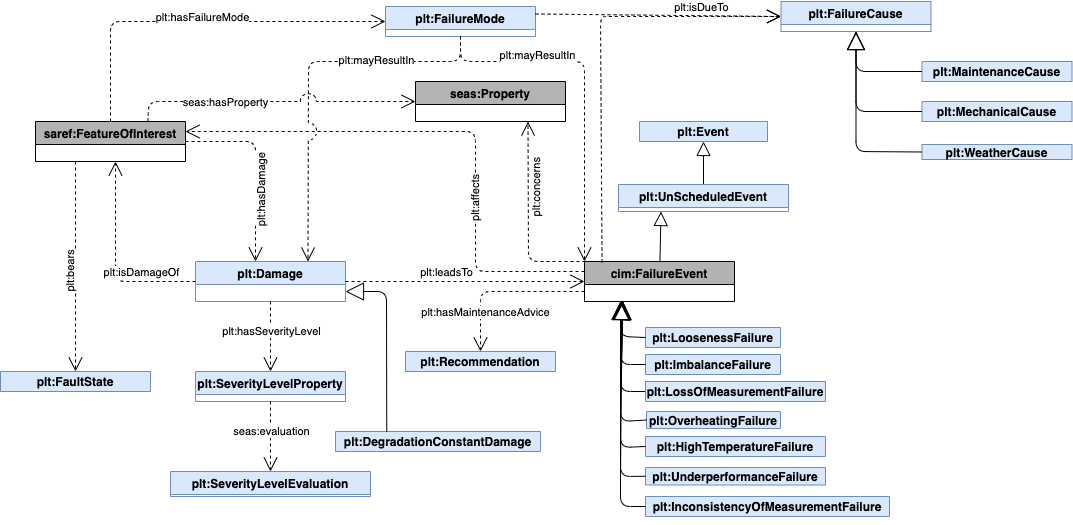

The diagram above was exported from draw.io. Its source (the exported page's mxGraphModel, read from the mxfile embedded in the PNG):
<mxGraphModel dx="1485" dy="1914" grid="1" gridSize="10" guides="1" tooltips="1" connect="1" arrows="1" fold="1" page="1" pageScale="1" pageWidth="827" pageHeight="1169" math="0" shadow="0">
  <root>
    <mxCell id="0" />
    <mxCell id="1" parent="0" />
    <mxCell id="ClKa1YCmdRRULnOHB9KC-1" value="cim:FailureEvent" style="swimlane;fillColor=#B3B3B3;gradientColor=#b3b3b3;strokeColor=default;" parent="1" vertex="1">
      <mxGeometry x="624" y="-300" width="150" height="40" as="geometry" />
    </mxCell>
    <mxCell id="ClKa1YCmdRRULnOHB9KC-2" value="" style="endArrow=block;endFill=0;endSize=12;html=1;entryX=0.5;entryY=1;entryDx=0;entryDy=0;exitX=0.5;exitY=0;exitDx=0;exitDy=0;" parent="1" source="ClKa1YCmdRRULnOHB9KC-36" target="ClKa1YCmdRRULnOHB9KC-27" edge="1">
      <mxGeometry width="160" relative="1" as="geometry">
        <mxPoint x="425" y="-210" as="sourcePoint" />
        <mxPoint x="780" y="-420" as="targetPoint" />
      </mxGeometry>
    </mxCell>
    <mxCell id="ClKa1YCmdRRULnOHB9KC-3" value="plt:Damage" style="swimlane;fillColor=#dae8fc;strokeColor=#6c8ebf;" parent="1" vertex="1">
      <mxGeometry x="235" y="-300" width="150" height="40" as="geometry" />
    </mxCell>
    <mxCell id="ClKa1YCmdRRULnOHB9KC-4" value="" style="endArrow=open;endFill=1;endSize=12;html=1;exitX=1;exitY=0.5;exitDx=0;exitDy=0;entryX=0;entryY=0.5;entryDx=0;entryDy=0;dashed=1;" parent="1" source="ClKa1YCmdRRULnOHB9KC-3" target="ClKa1YCmdRRULnOHB9KC-1" edge="1">
      <mxGeometry width="160" relative="1" as="geometry">
        <mxPoint x="365" y="-150" as="sourcePoint" />
        <mxPoint x="525" y="-150" as="targetPoint" />
      </mxGeometry>
    </mxCell>
    <mxCell id="ClKa1YCmdRRULnOHB9KC-5" value="plt:leadsTo" style="edgeLabel;html=1;align=center;verticalAlign=middle;resizable=0;points=[];" parent="ClKa1YCmdRRULnOHB9KC-4" connectable="0" vertex="1">
      <mxGeometry x="-0.1667" relative="1" as="geometry">
        <mxPoint y="-10" as="offset" />
      </mxGeometry>
    </mxCell>
    <mxCell id="ClKa1YCmdRRULnOHB9KC-6" value="saref:FeatureOfInterest" style="swimlane;fillColor=#B3B3B3;strokeColor=default;" parent="1" vertex="1">
      <mxGeometry x="75" y="-440" width="150" height="40" as="geometry" />
    </mxCell>
    <mxCell id="ClKa1YCmdRRULnOHB9KC-7" value="" style="endArrow=open;endFill=1;endSize=12;html=1;exitX=0;exitY=0.5;exitDx=0;exitDy=0;dashed=1;" parent="1" source="ClKa1YCmdRRULnOHB9KC-3" edge="1">
      <mxGeometry width="160" relative="1" as="geometry">
        <mxPoint x="395" y="-290" as="sourcePoint" />
        <mxPoint x="155" y="-400" as="targetPoint" />
        <Array as="points">
          <mxPoint x="155" y="-280" />
        </Array>
      </mxGeometry>
    </mxCell>
    <mxCell id="ClKa1YCmdRRULnOHB9KC-8" value="plt:isDamageOf" style="edgeLabel;html=1;align=center;verticalAlign=middle;resizable=0;points=[];" parent="ClKa1YCmdRRULnOHB9KC-7" connectable="0" vertex="1">
      <mxGeometry x="-0.1667" relative="1" as="geometry">
        <mxPoint x="25" y="-7" as="offset" />
      </mxGeometry>
    </mxCell>
    <mxCell id="ClKa1YCmdRRULnOHB9KC-9" value="" style="endArrow=open;endFill=1;endSize=12;html=1;exitX=1;exitY=0.5;exitDx=0;exitDy=0;dashed=1;entryX=0.4;entryY=0;entryDx=0;entryDy=0;entryPerimeter=0;" parent="1" source="ClKa1YCmdRRULnOHB9KC-6" target="ClKa1YCmdRRULnOHB9KC-3" edge="1">
      <mxGeometry width="160" relative="1" as="geometry">
        <mxPoint x="165" y="-390" as="sourcePoint" />
        <mxPoint x="245" y="-290" as="targetPoint" />
        <Array as="points">
          <mxPoint x="295" y="-420" />
        </Array>
      </mxGeometry>
    </mxCell>
    <mxCell id="ClKa1YCmdRRULnOHB9KC-10" value="plt:hasDamage" style="edgeLabel;html=1;align=center;verticalAlign=middle;resizable=0;points=[];horizontal=0;" parent="ClKa1YCmdRRULnOHB9KC-9" connectable="0" vertex="1">
      <mxGeometry x="-0.1667" relative="1" as="geometry">
        <mxPoint x="5" y="41" as="offset" />
      </mxGeometry>
    </mxCell>
    <mxCell id="ClKa1YCmdRRULnOHB9KC-11" value="" style="endArrow=open;endFill=1;endSize=12;html=1;exitX=0;exitY=0.25;exitDx=0;exitDy=0;dashed=1;entryX=1;entryY=0.25;entryDx=0;entryDy=0;" parent="1" source="ClKa1YCmdRRULnOHB9KC-1" target="ClKa1YCmdRRULnOHB9KC-6" edge="1">
      <mxGeometry width="160" relative="1" as="geometry">
        <mxPoint x="305" y="-310" as="sourcePoint" />
        <mxPoint x="235" y="-410" as="targetPoint" />
        <Array as="points">
          <mxPoint x="515" y="-290" />
          <mxPoint x="515" y="-360" />
          <mxPoint x="515" y="-430" />
        </Array>
      </mxGeometry>
    </mxCell>
    <mxCell id="ClKa1YCmdRRULnOHB9KC-12" value="plt:affects" style="edgeLabel;html=1;align=center;verticalAlign=middle;resizable=0;points=[];horizontal=0;" parent="ClKa1YCmdRRULnOHB9KC-11" connectable="0" vertex="1">
      <mxGeometry x="-0.1667" relative="1" as="geometry">
        <mxPoint y="43" as="offset" />
      </mxGeometry>
    </mxCell>
    <mxCell id="ClKa1YCmdRRULnOHB9KC-13" value="plt:SeverityLevelProperty" style="swimlane;fillColor=#dae8fc;strokeColor=#6c8ebf;" parent="1" vertex="1">
      <mxGeometry x="235" y="-190" width="150" height="30" as="geometry" />
    </mxCell>
    <mxCell id="ClKa1YCmdRRULnOHB9KC-14" value="" style="endArrow=open;endFill=1;endSize=12;html=1;exitX=0.5;exitY=1;exitDx=0;exitDy=0;dashed=1;entryX=0.5;entryY=0;entryDx=0;entryDy=0;" parent="1" source="ClKa1YCmdRRULnOHB9KC-3" target="ClKa1YCmdRRULnOHB9KC-13" edge="1">
      <mxGeometry width="160" relative="1" as="geometry">
        <mxPoint x="245" y="-290" as="sourcePoint" />
        <mxPoint x="165" y="-390" as="targetPoint" />
      </mxGeometry>
    </mxCell>
    <mxCell id="ClKa1YCmdRRULnOHB9KC-15" value="plt:hasSeverityLevel" style="edgeLabel;html=1;align=center;verticalAlign=middle;resizable=0;points=[];" parent="ClKa1YCmdRRULnOHB9KC-14" connectable="0" vertex="1">
      <mxGeometry x="-0.1667" relative="1" as="geometry">
        <mxPoint as="offset" />
      </mxGeometry>
    </mxCell>
    <mxCell id="ClKa1YCmdRRULnOHB9KC-16" value="plt:SeverityLevelEvaluation" style="swimlane;fillColor=#dae8fc;strokeColor=#6c8ebf;" parent="1" vertex="1">
      <mxGeometry x="210" y="-90" width="200" height="25" as="geometry" />
    </mxCell>
    <mxCell id="ClKa1YCmdRRULnOHB9KC-17" value="" style="endArrow=open;endFill=1;endSize=12;html=1;exitX=0.5;exitY=1;exitDx=0;exitDy=0;dashed=1;entryX=0.5;entryY=0;entryDx=0;entryDy=0;" parent="1" source="ClKa1YCmdRRULnOHB9KC-13" target="ClKa1YCmdRRULnOHB9KC-16" edge="1">
      <mxGeometry width="160" relative="1" as="geometry">
        <mxPoint x="320" y="-270" as="sourcePoint" />
        <mxPoint x="320" y="-180" as="targetPoint" />
      </mxGeometry>
    </mxCell>
    <mxCell id="ClKa1YCmdRRULnOHB9KC-18" value="seas:evaluation" style="edgeLabel;html=1;align=center;verticalAlign=middle;resizable=0;points=[];" parent="ClKa1YCmdRRULnOHB9KC-17" connectable="0" vertex="1">
      <mxGeometry x="-0.1667" relative="1" as="geometry">
        <mxPoint as="offset" />
      </mxGeometry>
    </mxCell>
    <mxCell id="ClKa1YCmdRRULnOHB9KC-19" value="plt:FaultState" style="swimlane;fillColor=#dae8fc;strokeColor=#6c8ebf;" parent="1" vertex="1">
      <mxGeometry x="40" y="-190" width="150" height="20" as="geometry" />
    </mxCell>
    <mxCell id="ClKa1YCmdRRULnOHB9KC-20" value="" style="endArrow=open;endFill=1;endSize=12;html=1;dashed=1;entryX=0.5;entryY=0;entryDx=0;entryDy=0;" parent="1" target="ClKa1YCmdRRULnOHB9KC-19" edge="1">
      <mxGeometry width="160" relative="1" as="geometry">
        <mxPoint x="115" y="-400" as="sourcePoint" />
        <mxPoint x="165" y="-390" as="targetPoint" />
      </mxGeometry>
    </mxCell>
    <mxCell id="ClKa1YCmdRRULnOHB9KC-21" value="plt:bears" style="edgeLabel;html=1;align=center;verticalAlign=middle;resizable=0;points=[];horizontal=0;" parent="ClKa1YCmdRRULnOHB9KC-20" connectable="0" vertex="1">
      <mxGeometry x="-0.1667" relative="1" as="geometry">
        <mxPoint x="-5" y="23" as="offset" />
      </mxGeometry>
    </mxCell>
    <mxCell id="ClKa1YCmdRRULnOHB9KC-27" value="plt:Event" style="swimlane;fillColor=#dae8fc;strokeColor=#6c8ebf;" parent="1" vertex="1">
      <mxGeometry x="679" y="-440" width="128" height="20" as="geometry" />
    </mxCell>
    <mxCell id="ClKa1YCmdRRULnOHB9KC-28" value="plt:LoosenessFailure" style="swimlane;fillColor=#dae8fc;strokeColor=#6c8ebf;" parent="1" vertex="1">
      <mxGeometry x="685" y="-234" width="135" height="20" as="geometry" />
    </mxCell>
    <mxCell id="ClKa1YCmdRRULnOHB9KC-29" value="plt:ImbalanceFailure" style="swimlane;fillColor=#dae8fc;strokeColor=#6c8ebf;" parent="1" vertex="1">
      <mxGeometry x="685" y="-207" width="135" height="20" as="geometry" />
    </mxCell>
    <mxCell id="ClKa1YCmdRRULnOHB9KC-30" value="" style="endArrow=block;endSize=16;endFill=0;html=1;exitX=0;exitY=0.5;exitDx=0;exitDy=0;entryX=0.25;entryY=1;entryDx=0;entryDy=0;" parent="1" source="ClKa1YCmdRRULnOHB9KC-28" target="ClKa1YCmdRRULnOHB9KC-1" edge="1">
      <mxGeometry x="-0.12" y="-18" width="160" relative="1" as="geometry">
        <mxPoint x="923.6199999999999" y="-270" as="sourcePoint" />
        <mxPoint x="845" y="-410" as="targetPoint" />
        <Array as="points">
          <mxPoint x="660" y="-225" />
        </Array>
        <mxPoint x="-33" y="-10" as="offset" />
      </mxGeometry>
    </mxCell>
    <mxCell id="ClKa1YCmdRRULnOHB9KC-31" value="" style="endArrow=block;endSize=16;endFill=0;html=1;exitX=0;exitY=0.5;exitDx=0;exitDy=0;entryX=0.25;entryY=1;entryDx=0;entryDy=0;" parent="1" source="ClKa1YCmdRRULnOHB9KC-29" target="ClKa1YCmdRRULnOHB9KC-1" edge="1">
      <mxGeometry x="-0.12" y="-18" width="160" relative="1" as="geometry">
        <mxPoint x="695" y="-230.0000000000001" as="sourcePoint" />
        <mxPoint x="662.5" y="-270" as="targetPoint" />
        <Array as="points">
          <mxPoint x="660" y="-197" />
        </Array>
        <mxPoint x="-33" y="-10" as="offset" />
      </mxGeometry>
    </mxCell>
    <mxCell id="ClKa1YCmdRRULnOHB9KC-36" value="plt:UnScheduledEvent" style="swimlane;fillColor=#dae8fc;strokeColor=#6c8ebf;" parent="1" vertex="1">
      <mxGeometry x="658" y="-377" width="170" height="27" as="geometry" />
    </mxCell>
    <mxCell id="ClKa1YCmdRRULnOHB9KC-37" value="" style="endArrow=block;endFill=0;endSize=12;html=1;entryX=0.25;entryY=1;entryDx=0;entryDy=0;" parent="1" source="ClKa1YCmdRRULnOHB9KC-1" target="ClKa1YCmdRRULnOHB9KC-36" edge="1">
      <mxGeometry width="160" relative="1" as="geometry">
        <mxPoint x="690" y="-320" as="sourcePoint" />
        <mxPoint x="780" y="-420" as="targetPoint" />
        <Array as="points" />
      </mxGeometry>
    </mxCell>
    <mxCell id="ClKa1YCmdRRULnOHB9KC-54" value="plt:FailureMode" style="swimlane;fillColor=#dae8fc;strokeColor=#6c8ebf;" parent="1" vertex="1">
      <mxGeometry x="425" y="-555" width="150" height="30" as="geometry" />
    </mxCell>
    <mxCell id="ClKa1YCmdRRULnOHB9KC-55" value="" style="endArrow=open;endFill=1;endSize=12;html=1;dashed=1;entryX=0;entryY=0.5;entryDx=0;entryDy=0;exitX=0.5;exitY=0;exitDx=0;exitDy=0;" parent="1" source="ClKa1YCmdRRULnOHB9KC-6" target="ClKa1YCmdRRULnOHB9KC-54" edge="1">
      <mxGeometry width="160" relative="1" as="geometry">
        <mxPoint x="125" y="-390" as="sourcePoint" />
        <mxPoint x="125" y="-180" as="targetPoint" />
        <Array as="points">
          <mxPoint x="150" y="-540" />
        </Array>
      </mxGeometry>
    </mxCell>
    <mxCell id="ClKa1YCmdRRULnOHB9KC-56" value="plt:hasFailureMode" style="edgeLabel;html=1;align=center;verticalAlign=middle;resizable=0;points=[];" parent="ClKa1YCmdRRULnOHB9KC-55" connectable="0" vertex="1">
      <mxGeometry x="-0.2" y="-1" relative="1" as="geometry">
        <mxPoint x="41" y="-6" as="offset" />
      </mxGeometry>
    </mxCell>
    <mxCell id="ClKa1YCmdRRULnOHB9KC-57" value="" style="endArrow=open;endFill=1;endSize=12;html=1;dashed=1;entryX=0.75;entryY=0;entryDx=0;entryDy=0;jumpStyle=arc;jumpSize=17;exitX=0.5;exitY=1;exitDx=0;exitDy=0;" parent="1" source="ClKa1YCmdRRULnOHB9KC-54" target="ClKa1YCmdRRULnOHB9KC-3" edge="1">
      <mxGeometry width="160" relative="1" as="geometry">
        <mxPoint x="470" y="-520" as="sourcePoint" />
        <mxPoint x="435" y="-540" as="targetPoint" />
        <Array as="points">
          <mxPoint x="500" y="-500" />
          <mxPoint x="348" y="-500" />
        </Array>
      </mxGeometry>
    </mxCell>
    <mxCell id="ClKa1YCmdRRULnOHB9KC-58" value="plt:mayResultIn" style="edgeLabel;html=1;align=center;verticalAlign=middle;resizable=0;points=[];" parent="ClKa1YCmdRRULnOHB9KC-57" connectable="0" vertex="1">
      <mxGeometry x="-0.2" y="-1" relative="1" as="geometry">
        <mxPoint x="41" y="-1" as="offset" />
      </mxGeometry>
    </mxCell>
    <mxCell id="ClKa1YCmdRRULnOHB9KC-59" value="" style="endArrow=open;endFill=1;endSize=12;html=1;dashed=1;entryX=0;entryY=0;entryDx=0;entryDy=0;exitX=0.5;exitY=1;exitDx=0;exitDy=0;" parent="1" source="ClKa1YCmdRRULnOHB9KC-54" target="ClKa1YCmdRRULnOHB9KC-1" edge="1">
      <mxGeometry width="160" relative="1" as="geometry">
        <mxPoint x="535" y="-520" as="sourcePoint" />
        <mxPoint x="345" y="-300" as="targetPoint" />
        <Array as="points">
          <mxPoint x="500" y="-500" />
          <mxPoint x="624" y="-500" />
        </Array>
      </mxGeometry>
    </mxCell>
    <mxCell id="ClKa1YCmdRRULnOHB9KC-60" value="plt:mayResultIn" style="edgeLabel;html=1;align=center;verticalAlign=middle;resizable=0;points=[];" parent="ClKa1YCmdRRULnOHB9KC-59" connectable="0" vertex="1">
      <mxGeometry x="-0.2" y="-1" relative="1" as="geometry">
        <mxPoint x="-39" y="-8" as="offset" />
      </mxGeometry>
    </mxCell>
    <mxCell id="ClKa1YCmdRRULnOHB9KC-61" value="plt:FailureCause" style="swimlane;fillColor=#dae8fc;strokeColor=#6c8ebf;" parent="1" vertex="1">
      <mxGeometry x="820.5" y="-560" width="150" height="30" as="geometry" />
    </mxCell>
    <mxCell id="ClKa1YCmdRRULnOHB9KC-62" value="" style="endArrow=open;endFill=1;endSize=12;html=1;dashed=1;exitX=1;exitY=0.25;exitDx=0;exitDy=0;entryX=0;entryY=0.5;entryDx=0;entryDy=0;" parent="1" source="ClKa1YCmdRRULnOHB9KC-54" target="ClKa1YCmdRRULnOHB9KC-61" edge="1">
      <mxGeometry width="160" relative="1" as="geometry">
        <mxPoint x="350" y="-580" as="sourcePoint" />
        <mxPoint x="785" y="-700" as="targetPoint" />
      </mxGeometry>
    </mxCell>
    <mxCell id="ClKa1YCmdRRULnOHB9KC-63" value="plt:isDueTo" style="edgeLabel;html=1;align=center;verticalAlign=middle;resizable=0;points=[];" parent="ClKa1YCmdRRULnOHB9KC-62" connectable="0" vertex="1">
      <mxGeometry x="-0.2" y="-1" relative="1" as="geometry">
        <mxPoint x="67" y="-9" as="offset" />
      </mxGeometry>
    </mxCell>
    <mxCell id="ClKa1YCmdRRULnOHB9KC-64" value="" style="endArrow=open;endFill=1;endSize=12;html=1;dashed=1;exitX=0.117;exitY=0.024;exitDx=0;exitDy=0;exitPerimeter=0;entryX=0;entryY=0.5;entryDx=0;entryDy=0;" parent="1" source="ClKa1YCmdRRULnOHB9KC-1" target="ClKa1YCmdRRULnOHB9KC-61" edge="1">
      <mxGeometry width="160" relative="1" as="geometry">
        <mxPoint x="510" y="-560" as="sourcePoint" />
        <mxPoint x="765" y="-720" as="targetPoint" />
        <Array as="points">
          <mxPoint x="640" y="-545" />
          <mxPoint x="650" y="-545" />
        </Array>
      </mxGeometry>
    </mxCell>
    <mxCell id="ClKa1YCmdRRULnOHB9KC-66" value="plt:WeatherCause" style="swimlane;fillColor=#dae8fc;strokeColor=#6c8ebf;" parent="1" vertex="1">
      <mxGeometry x="961.5" y="-417" width="150" height="15" as="geometry" />
    </mxCell>
    <mxCell id="ClKa1YCmdRRULnOHB9KC-67" value="plt:MechanicalCause" style="swimlane;fillColor=#dae8fc;strokeColor=#6c8ebf;startSize=23;" parent="1" vertex="1">
      <mxGeometry x="961.5" y="-460" width="150" height="20" as="geometry" />
    </mxCell>
    <mxCell id="ClKa1YCmdRRULnOHB9KC-68" value="plt:MaintenanceCause" style="swimlane;fillColor=#dae8fc;strokeColor=#6c8ebf;" parent="1" vertex="1">
      <mxGeometry x="961.5" y="-500" width="150" height="20" as="geometry" />
    </mxCell>
    <mxCell id="ClKa1YCmdRRULnOHB9KC-69" value="" style="endArrow=block;endSize=16;endFill=0;html=1;entryX=0.5;entryY=1;entryDx=0;entryDy=0;exitX=0;exitY=0.5;exitDx=0;exitDy=0;" parent="1" source="ClKa1YCmdRRULnOHB9KC-66" target="ClKa1YCmdRRULnOHB9KC-61" edge="1">
      <mxGeometry width="160" relative="1" as="geometry">
        <mxPoint x="950" y="-390" as="sourcePoint" />
        <mxPoint x="890.5" y="-610" as="targetPoint" />
        <Array as="points">
          <mxPoint x="895.5" y="-410" />
        </Array>
      </mxGeometry>
    </mxCell>
    <mxCell id="ClKa1YCmdRRULnOHB9KC-70" value="" style="endArrow=block;endSize=16;endFill=0;html=1;exitX=0;exitY=0.5;exitDx=0;exitDy=0;entryX=0.5;entryY=1;entryDx=0;entryDy=0;" parent="1" source="ClKa1YCmdRRULnOHB9KC-67" target="ClKa1YCmdRRULnOHB9KC-61" edge="1">
      <mxGeometry width="160" relative="1" as="geometry">
        <mxPoint x="890.5" y="-460" as="sourcePoint" />
        <mxPoint x="1220.5" y="-640" as="targetPoint" />
        <Array as="points">
          <mxPoint x="895.5" y="-450" />
        </Array>
      </mxGeometry>
    </mxCell>
    <mxCell id="ClKa1YCmdRRULnOHB9KC-71" value="" style="endArrow=block;endSize=16;endFill=0;html=1;exitX=0;exitY=0.5;exitDx=0;exitDy=0;entryX=0.5;entryY=1;entryDx=0;entryDy=0;" parent="1" source="ClKa1YCmdRRULnOHB9KC-68" target="ClKa1YCmdRRULnOHB9KC-61" edge="1">
      <mxGeometry width="160" relative="1" as="geometry">
        <mxPoint x="1045" y="-460" as="sourcePoint" />
        <mxPoint x="1050.5" y="-590" as="targetPoint" />
        <Array as="points">
          <mxPoint x="895.5" y="-490" />
        </Array>
      </mxGeometry>
    </mxCell>
    <mxCell id="ClKa1YCmdRRULnOHB9KC-72" value="" style="endArrow=block;endSize=16;endFill=0;html=1;entryX=0.25;entryY=1;entryDx=0;entryDy=0;exitX=0;exitY=0.5;exitDx=0;exitDy=0;" parent="1" source="ClKa1YCmdRRULnOHB9KC-73" edge="1">
      <mxGeometry width="160" relative="1" as="geometry">
        <mxPoint x="645" y="60" as="sourcePoint" />
        <mxPoint x="662.4999999999995" y="-260" as="targetPoint" />
        <Array as="points">
          <mxPoint x="660" y="-170" />
        </Array>
      </mxGeometry>
    </mxCell>
    <mxCell id="ClKa1YCmdRRULnOHB9KC-73" value="plt:LossOfMeasurementFailure" style="swimlane;fillColor=#dae8fc;strokeColor=#6c8ebf;" parent="1" vertex="1">
      <mxGeometry x="685" y="-180" width="180" height="20" as="geometry" />
    </mxCell>
    <mxCell id="ClKa1YCmdRRULnOHB9KC-74" value="plt:OverheatingFailure" style="swimlane;fillColor=#dae8fc;strokeColor=#6c8ebf;" parent="1" vertex="1">
      <mxGeometry x="686" y="-150" width="134" height="17" as="geometry" />
    </mxCell>
    <mxCell id="ClKa1YCmdRRULnOHB9KC-75" value="" style="endArrow=block;endSize=16;endFill=0;html=1;entryX=0.25;entryY=1;entryDx=0;entryDy=0;exitX=0;exitY=0.5;exitDx=0;exitDy=0;" parent="1" source="ClKa1YCmdRRULnOHB9KC-74" edge="1">
      <mxGeometry width="160" relative="1" as="geometry">
        <mxPoint x="697" y="-90" as="sourcePoint" />
        <mxPoint x="662.4999999999995" y="-260" as="targetPoint" />
        <Array as="points">
          <mxPoint x="660" y="-140" />
        </Array>
      </mxGeometry>
    </mxCell>
    <mxCell id="ClKa1YCmdRRULnOHB9KC-76" value="plt:HighTemperatureFailure" style="swimlane;fillColor=#dae8fc;strokeColor=#6c8ebf;" parent="1" vertex="1">
      <mxGeometry x="685" y="-125" width="180" height="20" as="geometry" />
    </mxCell>
    <mxCell id="ClKa1YCmdRRULnOHB9KC-77" value="" style="endArrow=block;endSize=16;endFill=0;html=1;exitX=0;exitY=0.5;exitDx=0;exitDy=0;" parent="1" source="ClKa1YCmdRRULnOHB9KC-76" edge="1">
      <mxGeometry x="-0.12" y="-18" width="160" relative="1" as="geometry">
        <mxPoint x="697" y="-25" as="sourcePoint" />
        <mxPoint x="660" y="-260" as="targetPoint" />
        <Array as="points">
          <mxPoint x="660" y="-114" />
        </Array>
        <mxPoint x="-33" y="-10" as="offset" />
      </mxGeometry>
    </mxCell>
    <mxCell id="ClKa1YCmdRRULnOHB9KC-78" value="plt:UnderperformanceFailure" style="swimlane;fillColor=#dae8fc;strokeColor=#6c8ebf;" parent="1" vertex="1">
      <mxGeometry x="685" y="-94" width="180" height="17.5" as="geometry" />
    </mxCell>
    <mxCell id="ClKa1YCmdRRULnOHB9KC-79" value="" style="endArrow=block;endSize=16;endFill=0;html=1;entryX=0.25;entryY=1;entryDx=0;entryDy=0;exitX=0;exitY=0.5;exitDx=0;exitDy=0;" parent="1" source="ClKa1YCmdRRULnOHB9KC-78" target="ClKa1YCmdRRULnOHB9KC-1" edge="1">
      <mxGeometry width="160" relative="1" as="geometry">
        <mxPoint x="695" y="40" as="sourcePoint" />
        <mxPoint x="664.4999999999995" y="-260" as="targetPoint" />
        <Array as="points">
          <mxPoint x="660" y="-85" />
        </Array>
      </mxGeometry>
    </mxCell>
    <mxCell id="ClKa1YCmdRRULnOHB9KC-80" value="plt:InconsistencyOfMeasurementFailure" style="swimlane;fillColor=#dae8fc;strokeColor=#6c8ebf;" parent="1" vertex="1">
      <mxGeometry x="685" y="-65" width="244" height="20" as="geometry" />
    </mxCell>
    <mxCell id="ClKa1YCmdRRULnOHB9KC-81" value="" style="endArrow=block;endSize=16;endFill=0;html=1;exitX=0;exitY=0.5;exitDx=0;exitDy=0;" parent="1" source="ClKa1YCmdRRULnOHB9KC-80" edge="1">
      <mxGeometry width="160" relative="1" as="geometry">
        <mxPoint x="695" y="105" as="sourcePoint" />
        <mxPoint x="660" y="-260" as="targetPoint" />
        <Array as="points">
          <mxPoint x="660" y="-55" />
        </Array>
      </mxGeometry>
    </mxCell>
    <mxCell id="ClKa1YCmdRRULnOHB9KC-82" value="plt:Recommendation" style="swimlane;fillColor=#dae8fc;strokeColor=#6c8ebf;" parent="1" vertex="1">
      <mxGeometry x="445" y="-210" width="150" height="20" as="geometry" />
    </mxCell>
    <mxCell id="ClKa1YCmdRRULnOHB9KC-83" value="" style="endArrow=open;endFill=1;endSize=12;html=1;exitX=0;exitY=0.75;exitDx=0;exitDy=0;dashed=1;entryX=0.5;entryY=0;entryDx=0;entryDy=0;strokeColor=#000000;fontColor=#000000;" parent="1" source="ClKa1YCmdRRULnOHB9KC-1" target="ClKa1YCmdRRULnOHB9KC-82" edge="1">
      <mxGeometry width="160" relative="1" as="geometry">
        <mxPoint x="245" y="-269.9999999999998" as="sourcePoint" />
        <mxPoint x="165" y="-389.9999999999998" as="targetPoint" />
        <Array as="points">
          <mxPoint x="520" y="-270" />
        </Array>
      </mxGeometry>
    </mxCell>
    <mxCell id="ClKa1YCmdRRULnOHB9KC-84" value="plt:hasMaintenanceAdvice" style="edgeLabel;html=1;align=center;verticalAlign=middle;resizable=0;points=[];" parent="ClKa1YCmdRRULnOHB9KC-83" connectable="0" vertex="1">
      <mxGeometry x="-0.1667" relative="1" as="geometry">
        <mxPoint x="-32" y="20" as="offset" />
      </mxGeometry>
    </mxCell>
    <mxCell id="ClKa1YCmdRRULnOHB9KC-92" value="seas:Property" style="swimlane;strokeColor=#000000;fillColor=#B3B3B3;gradientColor=none;" parent="1" vertex="1">
      <mxGeometry x="455" y="-480" width="150" height="40" as="geometry" />
    </mxCell>
    <mxCell id="ClKa1YCmdRRULnOHB9KC-93" value="" style="endArrow=open;endFill=1;endSize=12;html=1;dashed=1;entryX=0;entryY=0.5;entryDx=0;entryDy=0;exitX=0.75;exitY=0;exitDx=0;exitDy=0;jumpStyle=arc;jumpSize=16;strokeColor=#000000;" parent="1" source="ClKa1YCmdRRULnOHB9KC-6" target="ClKa1YCmdRRULnOHB9KC-92" edge="1">
      <mxGeometry width="160" relative="1" as="geometry">
        <mxPoint x="160" y="-429.9999999999998" as="sourcePoint" />
        <mxPoint x="435" y="-539.9999999999998" as="targetPoint" />
        <Array as="points">
          <mxPoint x="188" y="-460" />
        </Array>
      </mxGeometry>
    </mxCell>
    <mxCell id="ClKa1YCmdRRULnOHB9KC-94" value="seas:hasProperty" style="edgeLabel;html=1;align=center;verticalAlign=middle;resizable=0;points=[];" parent="ClKa1YCmdRRULnOHB9KC-93" connectable="0" vertex="1">
      <mxGeometry x="-0.2" y="-1" relative="1" as="geometry">
        <mxPoint x="-18" y="-1" as="offset" />
      </mxGeometry>
    </mxCell>
    <mxCell id="ClKa1YCmdRRULnOHB9KC-95" value="" style="endArrow=open;endFill=1;endSize=12;html=1;dashed=1;entryX=0.75;entryY=1;entryDx=0;entryDy=0;strokeColor=#000000;" parent="1" target="ClKa1YCmdRRULnOHB9KC-92" edge="1">
      <mxGeometry width="160" relative="1" as="geometry">
        <mxPoint x="625" y="-300" as="sourcePoint" />
        <mxPoint x="465" y="-449.9999999999998" as="targetPoint" />
        <Array as="points">
          <mxPoint x="568" y="-300" />
        </Array>
      </mxGeometry>
    </mxCell>
    <mxCell id="ClKa1YCmdRRULnOHB9KC-96" value="plt:concerns" style="edgeLabel;html=1;align=center;verticalAlign=middle;resizable=0;points=[];horizontal=0;" parent="ClKa1YCmdRRULnOHB9KC-95" connectable="0" vertex="1">
      <mxGeometry x="-0.2" y="-1" relative="1" as="geometry">
        <mxPoint x="6" y="-51" as="offset" />
      </mxGeometry>
    </mxCell>
    <mxCell id="ClKa1YCmdRRULnOHB9KC-97" value="plt:DegradationConstantDamage" style="swimlane;startSize=23;fillColor=#dae8fc;strokeColor=#6c8ebf;" parent="1" vertex="1">
      <mxGeometry x="375" y="-130" width="205" height="20" as="geometry" />
    </mxCell>
    <mxCell id="ClKa1YCmdRRULnOHB9KC-98" value="" style="endArrow=block;endSize=16;endFill=0;html=1;entryX=1;entryY=0.75;entryDx=0;entryDy=0;exitX=0.25;exitY=0;exitDx=0;exitDy=0;" parent="1" source="ClKa1YCmdRRULnOHB9KC-97" target="ClKa1YCmdRRULnOHB9KC-3" edge="1">
      <mxGeometry x="-0.12" y="-18" width="160" relative="1" as="geometry">
        <mxPoint x="435" y="-140" as="sourcePoint" />
        <mxPoint x="483.62" y="-200" as="targetPoint" />
        <mxPoint x="-33" y="-10" as="offset" />
        <Array as="points">
          <mxPoint x="426" y="-270" />
        </Array>
      </mxGeometry>
    </mxCell>
  </root>
</mxGraphModel>